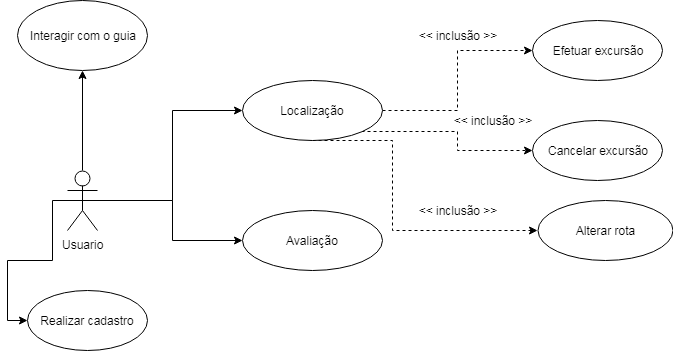

The diagram above was exported from draw.io. Its source (the exported page's mxGraphModel, read from the mxfile embedded in the PNG):
<mxGraphModel dx="914" dy="535" grid="1" gridSize="10" guides="1" tooltips="1" connect="1" arrows="1" fold="1" page="1" pageScale="1" pageWidth="827" pageHeight="1169" math="0" shadow="0">
  <root>
    <mxCell id="0" />
    <mxCell id="1" parent="0" />
    <mxCell id="z6ml-8AhygVRdLgFdHuf-8" style="edgeStyle=orthogonalEdgeStyle;rounded=0;orthogonalLoop=1;jettySize=auto;html=1;entryX=0.5;entryY=1;entryDx=0;entryDy=0;" parent="1" source="z6ml-8AhygVRdLgFdHuf-3" target="z6ml-8AhygVRdLgFdHuf-7" edge="1">
      <mxGeometry relative="1" as="geometry">
        <Array as="points">
          <mxPoint x="110" y="110" />
        </Array>
      </mxGeometry>
    </mxCell>
    <mxCell id="z6ml-8AhygVRdLgFdHuf-15" style="edgeStyle=orthogonalEdgeStyle;rounded=0;orthogonalLoop=1;jettySize=auto;html=1;exitX=0.5;exitY=0.5;exitDx=0;exitDy=0;exitPerimeter=0;entryX=0;entryY=0.5;entryDx=0;entryDy=0;" parent="1" source="z6ml-8AhygVRdLgFdHuf-3" target="z6ml-8AhygVRdLgFdHuf-12" edge="1">
      <mxGeometry relative="1" as="geometry">
        <Array as="points">
          <mxPoint x="200" y="240" />
          <mxPoint x="200" y="280" />
        </Array>
      </mxGeometry>
    </mxCell>
    <mxCell id="z6ml-8AhygVRdLgFdHuf-22" style="edgeStyle=orthogonalEdgeStyle;rounded=0;orthogonalLoop=1;jettySize=auto;html=1;exitX=0.5;exitY=0.5;exitDx=0;exitDy=0;exitPerimeter=0;entryX=0;entryY=0.5;entryDx=0;entryDy=0;" parent="1" source="z6ml-8AhygVRdLgFdHuf-3" target="z6ml-8AhygVRdLgFdHuf-9" edge="1">
      <mxGeometry relative="1" as="geometry">
        <Array as="points">
          <mxPoint x="80" y="240" />
          <mxPoint x="80" y="300" />
          <mxPoint x="35" y="300" />
          <mxPoint x="35" y="360" />
        </Array>
      </mxGeometry>
    </mxCell>
    <mxCell id="z6ml-8AhygVRdLgFdHuf-3" value="Usuario" style="shape=umlActor;verticalLabelPosition=bottom;labelBackgroundColor=#ffffff;verticalAlign=top;html=1;outlineConnect=0;" parent="1" vertex="1">
      <mxGeometry x="95" y="210" width="30" height="60" as="geometry" />
    </mxCell>
    <mxCell id="z6ml-8AhygVRdLgFdHuf-13" style="edgeStyle=orthogonalEdgeStyle;rounded=0;orthogonalLoop=1;jettySize=auto;html=1;entryX=0;entryY=0.5;entryDx=0;entryDy=0;" parent="1" target="z6ml-8AhygVRdLgFdHuf-11" edge="1">
      <mxGeometry relative="1" as="geometry">
        <mxPoint x="130" y="240" as="sourcePoint" />
      </mxGeometry>
    </mxCell>
    <mxCell id="z6ml-8AhygVRdLgFdHuf-7" value="Interagir com o guia" style="ellipse;whiteSpace=wrap;html=1;" parent="1" vertex="1">
      <mxGeometry x="45" y="40" width="130" height="70" as="geometry" />
    </mxCell>
    <mxCell id="z6ml-8AhygVRdLgFdHuf-9" value="Realizar cadastro" style="ellipse;whiteSpace=wrap;html=1;" parent="1" vertex="1">
      <mxGeometry x="55" y="330" width="120" height="60" as="geometry" />
    </mxCell>
    <mxCell id="z6ml-8AhygVRdLgFdHuf-17" style="edgeStyle=orthogonalEdgeStyle;rounded=0;orthogonalLoop=1;jettySize=auto;html=1;exitX=1;exitY=0.5;exitDx=0;exitDy=0;entryX=0;entryY=0.5;entryDx=0;entryDy=0;dashed=1;" parent="1" source="z6ml-8AhygVRdLgFdHuf-11" target="z6ml-8AhygVRdLgFdHuf-16" edge="1">
      <mxGeometry relative="1" as="geometry" />
    </mxCell>
    <mxCell id="z6ml-8AhygVRdLgFdHuf-19" style="edgeStyle=orthogonalEdgeStyle;rounded=0;orthogonalLoop=1;jettySize=auto;html=1;exitX=1;exitY=1;exitDx=0;exitDy=0;entryX=0;entryY=0.5;entryDx=0;entryDy=0;dashed=1;" parent="1" source="z6ml-8AhygVRdLgFdHuf-11" target="z6ml-8AhygVRdLgFdHuf-18" edge="1">
      <mxGeometry relative="1" as="geometry" />
    </mxCell>
    <mxCell id="z6ml-8AhygVRdLgFdHuf-21" style="edgeStyle=orthogonalEdgeStyle;rounded=0;orthogonalLoop=1;jettySize=auto;html=1;exitX=0.5;exitY=1;exitDx=0;exitDy=0;entryX=0;entryY=0.5;entryDx=0;entryDy=0;dashed=1;" parent="1" source="z6ml-8AhygVRdLgFdHuf-11" target="z6ml-8AhygVRdLgFdHuf-20" edge="1">
      <mxGeometry relative="1" as="geometry">
        <Array as="points">
          <mxPoint x="420" y="180" />
          <mxPoint x="420" y="270" />
        </Array>
      </mxGeometry>
    </mxCell>
    <mxCell id="z6ml-8AhygVRdLgFdHuf-11" value="Localização" style="ellipse;whiteSpace=wrap;html=1;" parent="1" vertex="1">
      <mxGeometry x="270" y="120" width="140" height="60" as="geometry" />
    </mxCell>
    <mxCell id="z6ml-8AhygVRdLgFdHuf-12" value="Avaliação" style="ellipse;whiteSpace=wrap;html=1;" parent="1" vertex="1">
      <mxGeometry x="270" y="250" width="140" height="60" as="geometry" />
    </mxCell>
    <mxCell id="z6ml-8AhygVRdLgFdHuf-16" value="Efetuar excursão" style="ellipse;whiteSpace=wrap;html=1;" parent="1" vertex="1">
      <mxGeometry x="560" y="60" width="130" height="60" as="geometry" />
    </mxCell>
    <mxCell id="z6ml-8AhygVRdLgFdHuf-18" value="Cancelar excursão" style="ellipse;whiteSpace=wrap;html=1;" parent="1" vertex="1">
      <mxGeometry x="560" y="160" width="130" height="60" as="geometry" />
    </mxCell>
    <mxCell id="z6ml-8AhygVRdLgFdHuf-20" value="Alterar rota" style="ellipse;whiteSpace=wrap;html=1;" parent="1" vertex="1">
      <mxGeometry x="565" y="240" width="135" height="60" as="geometry" />
    </mxCell>
    <mxCell id="z6ml-8AhygVRdLgFdHuf-23" value="&lt;span id=&quot;docs-internal-guid-95612159-7fff-e60f-707e-76ccf157ac33&quot;&gt;&lt;span&gt;&amp;lt;&amp;lt; inclusão &amp;gt;&amp;gt;&lt;/span&gt;&lt;/span&gt;" style="text;html=1;strokeColor=none;fillColor=none;align=center;verticalAlign=middle;whiteSpace=wrap;rounded=0;" parent="1" vertex="1">
      <mxGeometry x="440" y="65" width="90" height="20" as="geometry" />
    </mxCell>
    <mxCell id="z6ml-8AhygVRdLgFdHuf-24" value="&lt;span id=&quot;docs-internal-guid-95612159-7fff-e60f-707e-76ccf157ac33&quot;&gt;&lt;span&gt;&amp;lt;&amp;lt; inclusão &amp;gt;&amp;gt;&lt;/span&gt;&lt;/span&gt;" style="text;html=1;strokeColor=none;fillColor=none;align=center;verticalAlign=middle;whiteSpace=wrap;rounded=0;" parent="1" vertex="1">
      <mxGeometry x="475" y="150" width="90" height="20" as="geometry" />
    </mxCell>
    <mxCell id="z6ml-8AhygVRdLgFdHuf-25" value="&lt;span id=&quot;docs-internal-guid-95612159-7fff-e60f-707e-76ccf157ac33&quot;&gt;&lt;span&gt;&amp;lt;&amp;lt; inclusão &amp;gt;&amp;gt;&lt;/span&gt;&lt;/span&gt;" style="text;html=1;strokeColor=none;fillColor=none;align=center;verticalAlign=middle;whiteSpace=wrap;rounded=0;" parent="1" vertex="1">
      <mxGeometry x="440" y="240" width="90" height="20" as="geometry" />
    </mxCell>
  </root>
</mxGraphModel>